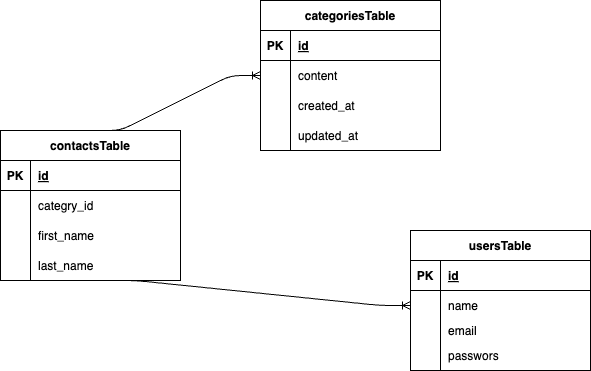

The diagram above was exported from draw.io. Its source (the exported page's mxGraphModel, read from the mxfile embedded in the PNG):
<mxGraphModel dx="1386" dy="802" grid="1" gridSize="10" guides="1" tooltips="1" connect="1" arrows="1" fold="1" page="1" pageScale="1" pageWidth="827" pageHeight="1169" math="0" shadow="0">
  <root>
    <mxCell id="0" />
    <mxCell id="1" parent="0" />
    <mxCell id="2" value="contactsTable" style="shape=table;startSize=30;container=1;collapsible=1;childLayout=tableLayout;fixedRows=1;rowLines=0;fontStyle=1;align=center;resizeLast=1;movable=1;resizable=1;rotatable=1;deletable=1;editable=1;connectable=1;" parent="1" vertex="1">
      <mxGeometry x="50" y="210" width="180" height="150" as="geometry">
        <mxRectangle x="50" y="210" width="120" height="30" as="alternateBounds" />
      </mxGeometry>
    </mxCell>
    <mxCell id="3" value="" style="shape=tableRow;horizontal=0;startSize=0;swimlaneHead=0;swimlaneBody=0;fillColor=none;collapsible=0;dropTarget=0;points=[[0,0.5],[1,0.5]];portConstraint=eastwest;top=0;left=0;right=0;bottom=1;" parent="2" vertex="1">
      <mxGeometry y="30" width="180" height="30" as="geometry" />
    </mxCell>
    <mxCell id="4" value="PK" style="shape=partialRectangle;connectable=0;fillColor=none;top=0;left=0;bottom=0;right=0;fontStyle=1;overflow=hidden;" parent="3" vertex="1">
      <mxGeometry width="30" height="30" as="geometry">
        <mxRectangle width="30" height="30" as="alternateBounds" />
      </mxGeometry>
    </mxCell>
    <mxCell id="5" value="id" style="shape=partialRectangle;connectable=0;fillColor=none;top=0;left=0;bottom=0;right=0;align=left;spacingLeft=6;fontStyle=5;overflow=hidden;" parent="3" vertex="1">
      <mxGeometry x="30" width="150" height="30" as="geometry">
        <mxRectangle width="150" height="30" as="alternateBounds" />
      </mxGeometry>
    </mxCell>
    <mxCell id="6" value="" style="shape=tableRow;horizontal=0;startSize=0;swimlaneHead=0;swimlaneBody=0;fillColor=none;collapsible=0;dropTarget=0;points=[[0,0.5],[1,0.5]];portConstraint=eastwest;top=0;left=0;right=0;bottom=0;" parent="2" vertex="1">
      <mxGeometry y="60" width="180" height="30" as="geometry" />
    </mxCell>
    <mxCell id="7" value="" style="shape=partialRectangle;connectable=0;fillColor=none;top=0;left=0;bottom=0;right=0;editable=1;overflow=hidden;" parent="6" vertex="1">
      <mxGeometry width="30" height="30" as="geometry">
        <mxRectangle width="30" height="30" as="alternateBounds" />
      </mxGeometry>
    </mxCell>
    <mxCell id="8" value="categry_id" style="shape=partialRectangle;connectable=1;fillColor=none;top=0;left=0;bottom=0;right=0;align=left;spacingLeft=6;overflow=hidden;movable=1;resizable=1;rotatable=1;deletable=1;editable=1;" parent="6" vertex="1">
      <mxGeometry x="30" width="150" height="30" as="geometry">
        <mxRectangle width="150" height="30" as="alternateBounds" />
      </mxGeometry>
    </mxCell>
    <mxCell id="9" value="" style="shape=tableRow;horizontal=0;startSize=0;swimlaneHead=0;swimlaneBody=0;fillColor=none;collapsible=0;dropTarget=0;points=[[0,0.5],[1,0.5]];portConstraint=eastwest;top=0;left=0;right=0;bottom=0;" parent="2" vertex="1">
      <mxGeometry y="90" width="180" height="30" as="geometry" />
    </mxCell>
    <mxCell id="10" value="" style="shape=partialRectangle;connectable=0;fillColor=none;top=0;left=0;bottom=0;right=0;editable=1;overflow=hidden;" parent="9" vertex="1">
      <mxGeometry width="30" height="30" as="geometry">
        <mxRectangle width="30" height="30" as="alternateBounds" />
      </mxGeometry>
    </mxCell>
    <mxCell id="11" value="first_name" style="shape=partialRectangle;connectable=1;fillColor=none;top=0;left=0;bottom=0;right=0;align=left;spacingLeft=6;overflow=hidden;movable=1;resizable=1;rotatable=1;deletable=1;editable=1;" parent="9" vertex="1">
      <mxGeometry x="30" width="150" height="30" as="geometry">
        <mxRectangle width="150" height="30" as="alternateBounds" />
      </mxGeometry>
    </mxCell>
    <mxCell id="12" value="" style="shape=tableRow;horizontal=0;startSize=0;swimlaneHead=0;swimlaneBody=0;fillColor=none;collapsible=0;dropTarget=0;points=[[0,0.5],[1,0.5]];portConstraint=eastwest;top=0;left=0;right=0;bottom=0;" parent="2" vertex="1">
      <mxGeometry y="120" width="180" height="30" as="geometry" />
    </mxCell>
    <mxCell id="13" value="" style="shape=partialRectangle;connectable=0;fillColor=none;top=0;left=0;bottom=0;right=0;editable=1;overflow=hidden;" parent="12" vertex="1">
      <mxGeometry width="30" height="30" as="geometry">
        <mxRectangle width="30" height="30" as="alternateBounds" />
      </mxGeometry>
    </mxCell>
    <mxCell id="14" value="last_name" style="shape=partialRectangle;connectable=1;fillColor=none;top=0;left=0;bottom=0;right=0;align=left;spacingLeft=6;overflow=hidden;movable=1;resizable=1;rotatable=1;deletable=1;editable=1;" parent="12" vertex="1">
      <mxGeometry x="30" width="150" height="30" as="geometry">
        <mxRectangle width="150" height="30" as="alternateBounds" />
      </mxGeometry>
    </mxCell>
    <mxCell id="15" value="categoriesTable" style="shape=table;startSize=30;container=1;collapsible=1;childLayout=tableLayout;fixedRows=1;rowLines=0;fontStyle=1;align=center;resizeLast=1;" vertex="1" parent="1">
      <mxGeometry x="310" y="80" width="180" height="150" as="geometry" />
    </mxCell>
    <mxCell id="16" value="" style="shape=tableRow;horizontal=0;startSize=0;swimlaneHead=0;swimlaneBody=0;fillColor=none;collapsible=0;dropTarget=0;points=[[0,0.5],[1,0.5]];portConstraint=eastwest;top=0;left=0;right=0;bottom=1;" vertex="1" parent="15">
      <mxGeometry y="30" width="180" height="30" as="geometry" />
    </mxCell>
    <mxCell id="17" value="PK" style="shape=partialRectangle;connectable=0;fillColor=none;top=0;left=0;bottom=0;right=0;fontStyle=1;overflow=hidden;" vertex="1" parent="16">
      <mxGeometry width="30" height="30" as="geometry">
        <mxRectangle width="30" height="30" as="alternateBounds" />
      </mxGeometry>
    </mxCell>
    <mxCell id="18" value="id" style="shape=partialRectangle;connectable=0;fillColor=none;top=0;left=0;bottom=0;right=0;align=left;spacingLeft=6;fontStyle=5;overflow=hidden;" vertex="1" parent="16">
      <mxGeometry x="30" width="150" height="30" as="geometry">
        <mxRectangle width="150" height="30" as="alternateBounds" />
      </mxGeometry>
    </mxCell>
    <mxCell id="19" value="" style="shape=tableRow;horizontal=0;startSize=0;swimlaneHead=0;swimlaneBody=0;fillColor=none;collapsible=0;dropTarget=0;points=[[0,0.5],[1,0.5]];portConstraint=eastwest;top=0;left=0;right=0;bottom=0;" vertex="1" parent="15">
      <mxGeometry y="60" width="180" height="30" as="geometry" />
    </mxCell>
    <mxCell id="20" value="" style="shape=partialRectangle;connectable=0;fillColor=none;top=0;left=0;bottom=0;right=0;editable=1;overflow=hidden;" vertex="1" parent="19">
      <mxGeometry width="30" height="30" as="geometry">
        <mxRectangle width="30" height="30" as="alternateBounds" />
      </mxGeometry>
    </mxCell>
    <mxCell id="21" value="content" style="shape=partialRectangle;connectable=0;fillColor=none;top=0;left=0;bottom=0;right=0;align=left;spacingLeft=6;overflow=hidden;" vertex="1" parent="19">
      <mxGeometry x="30" width="150" height="30" as="geometry">
        <mxRectangle width="150" height="30" as="alternateBounds" />
      </mxGeometry>
    </mxCell>
    <mxCell id="22" value="" style="shape=tableRow;horizontal=0;startSize=0;swimlaneHead=0;swimlaneBody=0;fillColor=none;collapsible=0;dropTarget=0;points=[[0,0.5],[1,0.5]];portConstraint=eastwest;top=0;left=0;right=0;bottom=0;" vertex="1" parent="15">
      <mxGeometry y="90" width="180" height="30" as="geometry" />
    </mxCell>
    <mxCell id="23" value="" style="shape=partialRectangle;connectable=0;fillColor=none;top=0;left=0;bottom=0;right=0;editable=1;overflow=hidden;" vertex="1" parent="22">
      <mxGeometry width="30" height="30" as="geometry">
        <mxRectangle width="30" height="30" as="alternateBounds" />
      </mxGeometry>
    </mxCell>
    <mxCell id="24" value="created_at" style="shape=partialRectangle;connectable=0;fillColor=none;top=0;left=0;bottom=0;right=0;align=left;spacingLeft=6;overflow=hidden;" vertex="1" parent="22">
      <mxGeometry x="30" width="150" height="30" as="geometry">
        <mxRectangle width="150" height="30" as="alternateBounds" />
      </mxGeometry>
    </mxCell>
    <mxCell id="25" value="" style="shape=tableRow;horizontal=0;startSize=0;swimlaneHead=0;swimlaneBody=0;fillColor=none;collapsible=0;dropTarget=0;points=[[0,0.5],[1,0.5]];portConstraint=eastwest;top=0;left=0;right=0;bottom=0;" vertex="1" parent="15">
      <mxGeometry y="120" width="180" height="30" as="geometry" />
    </mxCell>
    <mxCell id="26" value="" style="shape=partialRectangle;connectable=0;fillColor=none;top=0;left=0;bottom=0;right=0;editable=1;overflow=hidden;" vertex="1" parent="25">
      <mxGeometry width="30" height="30" as="geometry">
        <mxRectangle width="30" height="30" as="alternateBounds" />
      </mxGeometry>
    </mxCell>
    <mxCell id="27" value="updated_at" style="shape=partialRectangle;connectable=0;fillColor=none;top=0;left=0;bottom=0;right=0;align=left;spacingLeft=6;overflow=hidden;" vertex="1" parent="25">
      <mxGeometry x="30" width="150" height="30" as="geometry">
        <mxRectangle width="150" height="30" as="alternateBounds" />
      </mxGeometry>
    </mxCell>
    <mxCell id="28" value="usersTable" style="shape=table;startSize=30;container=1;collapsible=1;childLayout=tableLayout;fixedRows=1;rowLines=0;fontStyle=1;align=center;resizeLast=1;" vertex="1" parent="1">
      <mxGeometry x="460" y="310" width="180" height="140" as="geometry" />
    </mxCell>
    <mxCell id="29" value="" style="shape=tableRow;horizontal=0;startSize=0;swimlaneHead=0;swimlaneBody=0;fillColor=none;collapsible=0;dropTarget=0;points=[[0,0.5],[1,0.5]];portConstraint=eastwest;top=0;left=0;right=0;bottom=1;" vertex="1" parent="28">
      <mxGeometry y="30" width="180" height="30" as="geometry" />
    </mxCell>
    <mxCell id="30" value="PK" style="shape=partialRectangle;connectable=0;fillColor=none;top=0;left=0;bottom=0;right=0;fontStyle=1;overflow=hidden;" vertex="1" parent="29">
      <mxGeometry width="30" height="30" as="geometry">
        <mxRectangle width="30" height="30" as="alternateBounds" />
      </mxGeometry>
    </mxCell>
    <mxCell id="31" value="id" style="shape=partialRectangle;connectable=0;fillColor=none;top=0;left=0;bottom=0;right=0;align=left;spacingLeft=6;fontStyle=5;overflow=hidden;" vertex="1" parent="29">
      <mxGeometry x="30" width="150" height="30" as="geometry">
        <mxRectangle width="150" height="30" as="alternateBounds" />
      </mxGeometry>
    </mxCell>
    <mxCell id="32" value="" style="shape=tableRow;horizontal=0;startSize=0;swimlaneHead=0;swimlaneBody=0;fillColor=none;collapsible=0;dropTarget=0;points=[[0,0.5],[1,0.5]];portConstraint=eastwest;top=0;left=0;right=0;bottom=0;" vertex="1" parent="28">
      <mxGeometry y="60" width="180" height="30" as="geometry" />
    </mxCell>
    <mxCell id="33" value="" style="shape=partialRectangle;connectable=0;fillColor=none;top=0;left=0;bottom=0;right=0;editable=1;overflow=hidden;" vertex="1" parent="32">
      <mxGeometry width="30" height="30" as="geometry">
        <mxRectangle width="30" height="30" as="alternateBounds" />
      </mxGeometry>
    </mxCell>
    <mxCell id="34" value="name" style="shape=partialRectangle;connectable=0;fillColor=none;top=0;left=0;bottom=0;right=0;align=left;spacingLeft=6;overflow=hidden;" vertex="1" parent="32">
      <mxGeometry x="30" width="150" height="30" as="geometry">
        <mxRectangle width="150" height="30" as="alternateBounds" />
      </mxGeometry>
    </mxCell>
    <mxCell id="35" value="" style="shape=tableRow;horizontal=0;startSize=0;swimlaneHead=0;swimlaneBody=0;fillColor=none;collapsible=0;dropTarget=0;points=[[0,0.5],[1,0.5]];portConstraint=eastwest;top=0;left=0;right=0;bottom=0;" vertex="1" parent="28">
      <mxGeometry y="90" width="180" height="20" as="geometry" />
    </mxCell>
    <mxCell id="36" value="" style="shape=partialRectangle;connectable=0;fillColor=none;top=0;left=0;bottom=0;right=0;editable=1;overflow=hidden;" vertex="1" parent="35">
      <mxGeometry width="30" height="20" as="geometry">
        <mxRectangle width="30" height="20" as="alternateBounds" />
      </mxGeometry>
    </mxCell>
    <mxCell id="37" value="email" style="shape=partialRectangle;connectable=0;fillColor=none;top=0;left=0;bottom=0;right=0;align=left;spacingLeft=6;overflow=hidden;" vertex="1" parent="35">
      <mxGeometry x="30" width="150" height="20" as="geometry">
        <mxRectangle width="150" height="20" as="alternateBounds" />
      </mxGeometry>
    </mxCell>
    <mxCell id="38" value="" style="shape=tableRow;horizontal=0;startSize=0;swimlaneHead=0;swimlaneBody=0;fillColor=none;collapsible=0;dropTarget=0;points=[[0,0.5],[1,0.5]];portConstraint=eastwest;top=0;left=0;right=0;bottom=0;" vertex="1" parent="28">
      <mxGeometry y="110" width="180" height="30" as="geometry" />
    </mxCell>
    <mxCell id="39" value="" style="shape=partialRectangle;connectable=0;fillColor=none;top=0;left=0;bottom=0;right=0;editable=1;overflow=hidden;" vertex="1" parent="38">
      <mxGeometry width="30" height="30" as="geometry">
        <mxRectangle width="30" height="30" as="alternateBounds" />
      </mxGeometry>
    </mxCell>
    <mxCell id="40" value="passwors" style="shape=partialRectangle;connectable=0;fillColor=none;top=0;left=0;bottom=0;right=0;align=left;spacingLeft=6;overflow=hidden;" vertex="1" parent="38">
      <mxGeometry x="30" width="150" height="30" as="geometry">
        <mxRectangle width="150" height="30" as="alternateBounds" />
      </mxGeometry>
    </mxCell>
    <mxCell id="42" value="" style="edgeStyle=entityRelationEdgeStyle;fontSize=12;html=1;endArrow=ERoneToMany;exitX=0.5;exitY=0;exitDx=0;exitDy=0;entryX=0;entryY=0.5;entryDx=0;entryDy=0;" edge="1" parent="1" source="2" target="19">
      <mxGeometry width="100" height="100" relative="1" as="geometry">
        <mxPoint x="500" y="460" as="sourcePoint" />
        <mxPoint x="600" y="360" as="targetPoint" />
      </mxGeometry>
    </mxCell>
    <mxCell id="43" value="" style="edgeStyle=entityRelationEdgeStyle;fontSize=12;html=1;endArrow=ERoneToMany;exitX=0.5;exitY=1;exitDx=0;exitDy=0;entryX=0;entryY=0.5;entryDx=0;entryDy=0;" edge="1" parent="1" source="14" target="32">
      <mxGeometry width="100" height="100" relative="1" as="geometry">
        <mxPoint x="500" y="460" as="sourcePoint" />
        <mxPoint x="600" y="360" as="targetPoint" />
      </mxGeometry>
    </mxCell>
  </root>
</mxGraphModel>